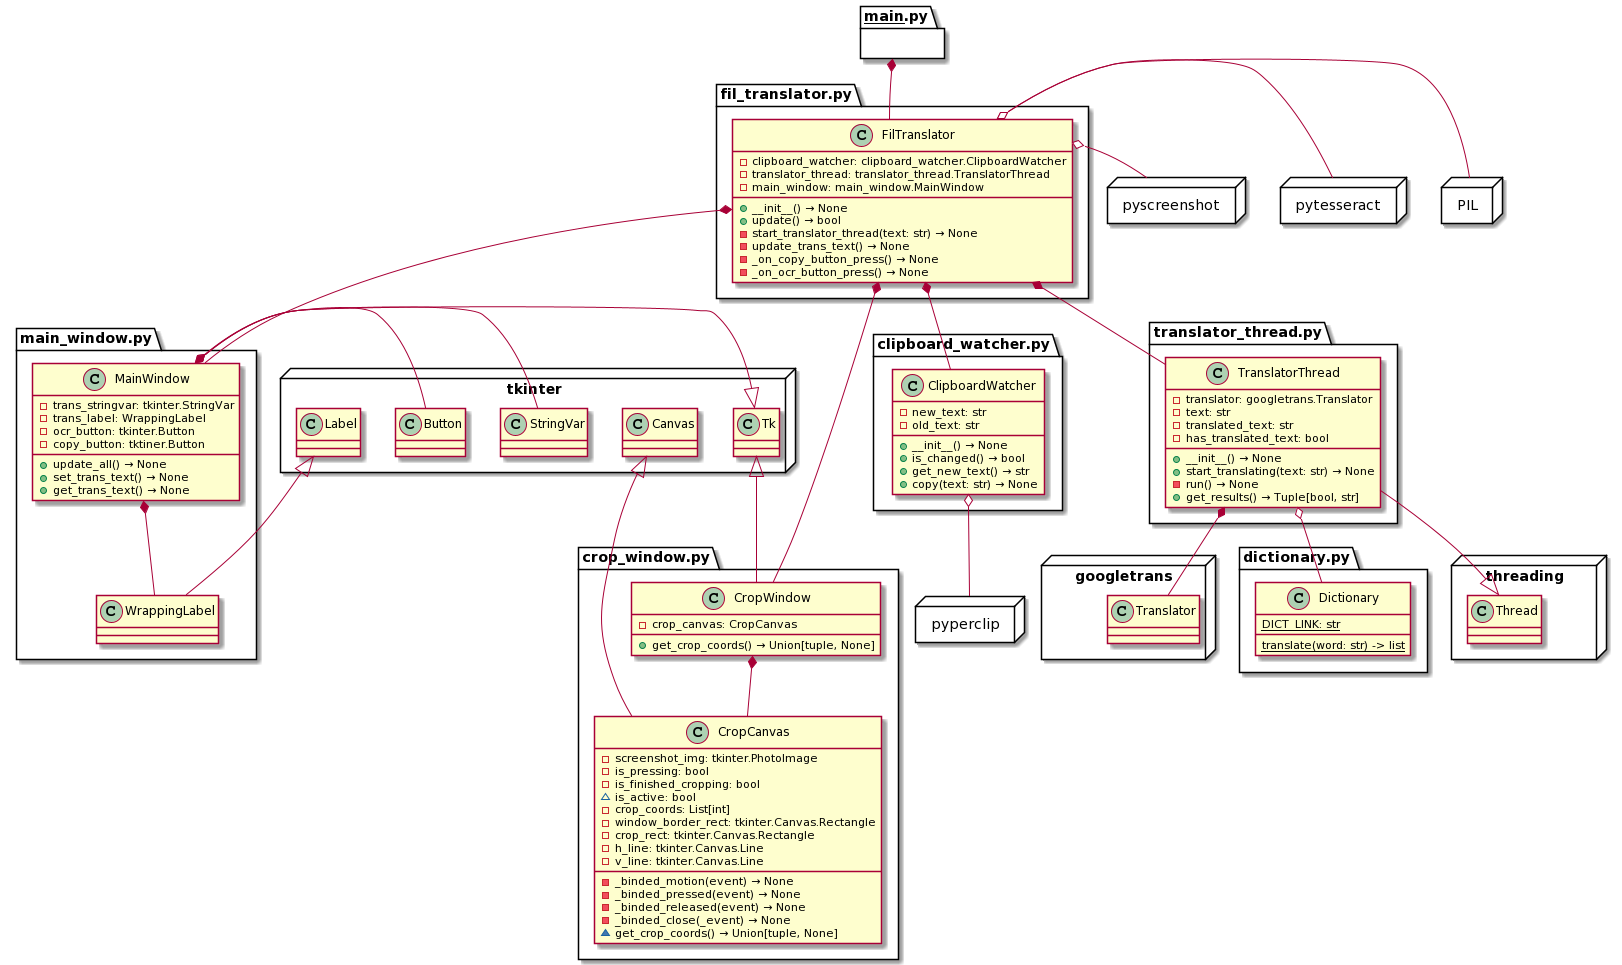

The diagram above was rendered by PlantUML. Its source (embedded in the PNG):
@startuml
set namespaceSeparator ::

package threading <<Node>>{
    class threading::Thread{}
}
package tkinter <<Node>>{
    class tkinter::Canvas{}
    class tkinter::Button{}
    class tkinter::Tk{}
    class tkinter::StringVar{}
    class tkinter::Label{}
}
package pyperclip <<Node>>{

}
package googletrans <<Node>>{
    class googletrans::Translator{}
}
package dictionary.py {
    class dictionary.py::Dictionary {
        {static} DICT_LINK: str
        {static} translate(word: str) -> list
    }
}
package pytesseract <<Node>>{
}
package pyscreenshot <<Node>>{
}
package PIL <<Node>>{
}
package __main__.py {}
__main__.py *-- fil_translator.py::FilTranslator
__main__.py -[hidden]-> fil_translator.py::FilTranslator

class fil_translator.py::FilTranslator {
    - clipboard_watcher: clipboard_watcher.ClipboardWatcher
    - translator_thread: translator_thread.TranslatorThread
    - main_window: main_window.MainWindow
    + __init__() → None
    + update() → bool
    - start_translator_thread(text: str) → None
    - update_trans_text() → None
    - _on_copy_button_press() → None
    - _on_ocr_button_press() → None
}
fil_translator.py::FilTranslator -[hidden]> pyscreenshot
fil_translator.py::FilTranslator -[hidden]> pytesseract
fil_translator.py::FilTranslator -[hidden]> PIL
fil_translator.py::FilTranslator o-- PIL
fil_translator.py::FilTranslator o-- pytesseract
fil_translator.py::FilTranslator o-- pyscreenshot
fil_translator.py::FilTranslator *-- crop_window.py::CropWindow
fil_translator.py::FilTranslator *-- clipboard_watcher.py::ClipboardWatcher
fil_translator.py::FilTranslator *-- translator_thread.py::TranslatorThread
fil_translator.py::FilTranslator *-- main_window.py::MainWindow

class clipboard_watcher.py::ClipboardWatcher {
    - new_text: str
    - old_text: str
    + __init__() → None
    + is_changed() → bool
    + get_new_text() → str
    + copy(text: str) → None
}
clipboard_watcher.py::ClipboardWatcher o-- pyperclip

class translator_thread.py::TranslatorThread {
    - translator: googletrans.Translator
    - text: str
    - translated_text: str
    - has_translated_text: bool
    + __init__() → None
    + start_translating(text: str) → None
    - run() → None
    + get_results() → Tuple[bool, str]
}
translator_thread.py::TranslatorThread -[hidden]-> threading::Thread
threading::Thread <|-- translator_thread.py::TranslatorThread 
translator_thread.py::TranslatorThread o-- dictionary.py::Dictionary
translator_thread.py::TranslatorThread *-- googletrans::Translator

package crop_window.py {
    class CropCanvas {
        - screenshot_img: tkinter.PhotoImage
        - is_pressing: bool
        - is_finished_cropping: bool
       ~ is_active: bool
        - crop_coords: List[int]
        - window_border_rect: tkinter.Canvas.Rectangle
        - crop_rect: tkinter.Canvas.Rectangle
        - h_line: tkinter.Canvas.Line
        - v_line: tkinter.Canvas.Line
        - _binded_motion(event) → None
        - _binded_pressed(event) → None
        - _binded_released(event) → None
        - _binded_close(_event) → None
        ~ get_crop_coords() → Union[tuple, None]
    }

    class CropWindow {
        - crop_canvas: CropCanvas
        + get_crop_coords() → Union[tuple, None]
    }
    tkinter::Canvas <|-- CropCanvas
    tkinter::Tk <|-- CropWindow
    CropWindow *-- CropCanvas
}

package main_window.py{
    class MainWindow {
        - trans_stringvar: tkinter.StringVar
        - trans_label: WrappingLabel
        - ocr_button: tkinter.Button
        - copy_button: tktiner.Button
        + update_all() → None
        + set_trans_text() → None
        + get_trans_text() → None
    }
    class WrappingLabel {}
    tkinter::Label <|-- WrappingLabel
    tkinter::Tk <|-- MainWindow
    MainWindow *-- WrappingLabel
    MainWindow *-- tkinter::StringVar
    MainWindow *-- tkinter::Button
}
@enduml